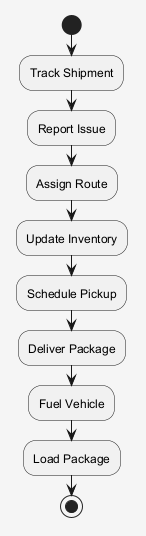

The diagram above was rendered by PlantUML. Its source (embedded in the PNG):
@startuml
skinparam shadowing false
skinparam backgroundColor #F5F5F5
start
:Track Shipment;
:Report Issue;
:Assign Route;
:Update Inventory;
:Schedule Pickup;
:Deliver Package;
:Fuel Vehicle;
:Load Package;
stop
@enduml